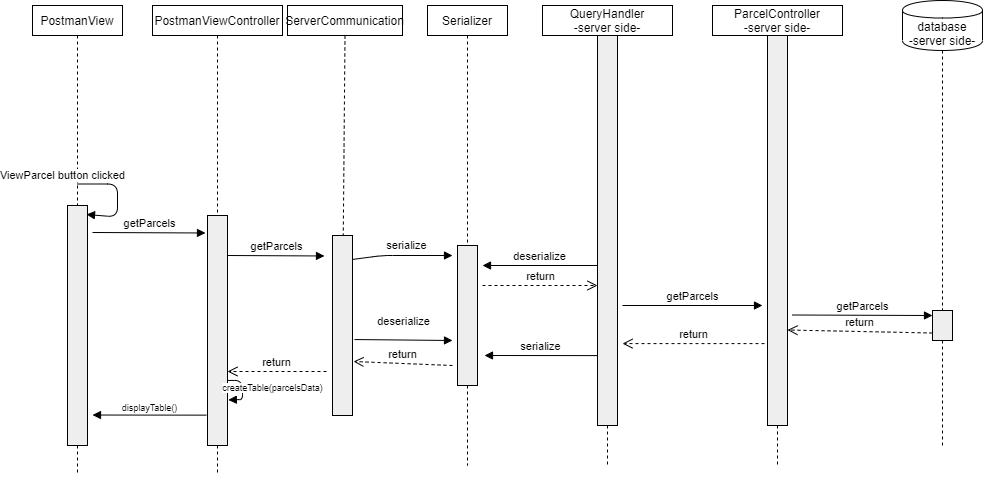

The diagram above was exported from draw.io. Its source (the exported page's mxGraphModel, read from the mxfile embedded in the PNG):
<mxGraphModel dx="1550" dy="813" grid="1" gridSize="10" guides="1" tooltips="1" connect="1" arrows="1" fold="1" page="1" pageScale="1" pageWidth="850" pageHeight="1100" math="0" shadow="0">
  <root>
    <mxCell id="0" />
    <mxCell id="1" parent="0" />
    <mxCell id="aASe_qgDcMCMMdU5Knzf-1" value="ParcelController&lt;br&gt;-server side-" style="shape=rect;html=1;whiteSpace=wrap;align=center;" vertex="1" parent="1">
      <mxGeometry x="640" y="50" width="130" height="30" as="geometry" />
    </mxCell>
    <mxCell id="aASe_qgDcMCMMdU5Knzf-2" value="" style="edgeStyle=none;html=1;dashed=1;endArrow=none;align=center;verticalAlign=bottom;exitX=0.5;exitY=1;" edge="1" parent="1" source="aASe_qgDcMCMMdU5Knzf-6">
      <mxGeometry x="1" relative="1" as="geometry">
        <mxPoint x="705" y="510" as="targetPoint" />
      </mxGeometry>
    </mxCell>
    <mxCell id="aASe_qgDcMCMMdU5Knzf-3" value="PostmanView" style="shape=rect;html=1;whiteSpace=wrap;align=center;" vertex="1" parent="1">
      <mxGeometry x="-40" y="50" width="90" height="30" as="geometry" />
    </mxCell>
    <mxCell id="aASe_qgDcMCMMdU5Knzf-4" value="" style="edgeStyle=none;html=1;dashed=1;endArrow=none;" edge="1" parent="1" source="aASe_qgDcMCMMdU5Knzf-3" target="aASe_qgDcMCMMdU5Knzf-5">
      <mxGeometry relative="1" as="geometry" />
    </mxCell>
    <mxCell id="aASe_qgDcMCMMdU5Knzf-5" value="" style="shape=rect;html=1;fillColor=#eeeeee;" vertex="1" parent="1">
      <mxGeometry x="-5" y="250" width="20" height="240" as="geometry" />
    </mxCell>
    <mxCell id="aASe_qgDcMCMMdU5Knzf-6" value="" style="shape=rect;html=1;fillColor=#eeeeee;" vertex="1" parent="1">
      <mxGeometry x="695" y="80" width="20" height="390" as="geometry" />
    </mxCell>
    <mxCell id="aASe_qgDcMCMMdU5Knzf-7" value="" style="edgeStyle=none;html=1;dashed=1;endArrow=none;align=center;verticalAlign=bottom;exitX=0.5;exitY=1;" edge="1" parent="1" source="aASe_qgDcMCMMdU5Knzf-1" target="aASe_qgDcMCMMdU5Knzf-6">
      <mxGeometry x="1" relative="1" as="geometry">
        <mxPoint x="705" y="440" as="targetPoint" />
        <mxPoint x="705" y="80" as="sourcePoint" />
      </mxGeometry>
    </mxCell>
    <mxCell id="aASe_qgDcMCMMdU5Knzf-8" value="ViewParcel button clicked" style="html=1;verticalAlign=bottom;endArrow=block;" edge="1" parent="1">
      <mxGeometry x="-0.2315" y="-55" width="80" relative="1" as="geometry">
        <mxPoint x="5" y="228.5" as="sourcePoint" />
        <mxPoint x="14" y="259" as="targetPoint" />
        <Array as="points">
          <mxPoint x="45" y="228.5" />
          <mxPoint x="45" y="261.5" />
        </Array>
        <mxPoint as="offset" />
      </mxGeometry>
    </mxCell>
    <mxCell id="aASe_qgDcMCMMdU5Knzf-9" value="PostmanViewController" style="shape=rect;html=1;whiteSpace=wrap;align=center;" vertex="1" parent="1">
      <mxGeometry x="80" y="50" width="130" height="30" as="geometry" />
    </mxCell>
    <mxCell id="aASe_qgDcMCMMdU5Knzf-10" value="" style="edgeStyle=none;html=1;dashed=1;endArrow=none;" edge="1" parent="1" source="aASe_qgDcMCMMdU5Knzf-12">
      <mxGeometry relative="1" as="geometry">
        <mxPoint x="145" y="520" as="targetPoint" />
      </mxGeometry>
    </mxCell>
    <mxCell id="aASe_qgDcMCMMdU5Knzf-11" value="getParcels" style="html=1;verticalAlign=bottom;endArrow=block;entryX=-0.1;entryY=0.076;entryDx=0;entryDy=0;entryPerimeter=0;" edge="1" parent="1" target="aASe_qgDcMCMMdU5Knzf-12">
      <mxGeometry width="80" relative="1" as="geometry">
        <mxPoint x="20" y="277" as="sourcePoint" />
        <mxPoint x="150" y="295" as="targetPoint" />
      </mxGeometry>
    </mxCell>
    <mxCell id="aASe_qgDcMCMMdU5Knzf-12" value="" style="shape=rect;html=1;fillColor=#eeeeee;" vertex="1" parent="1">
      <mxGeometry x="135" y="260" width="20" height="230" as="geometry" />
    </mxCell>
    <mxCell id="aASe_qgDcMCMMdU5Knzf-13" value="" style="edgeStyle=none;html=1;dashed=1;endArrow=none;" edge="1" parent="1" source="aASe_qgDcMCMMdU5Knzf-9" target="aASe_qgDcMCMMdU5Knzf-12">
      <mxGeometry relative="1" as="geometry">
        <mxPoint x="145" y="80" as="sourcePoint" />
        <mxPoint x="145" y="520" as="targetPoint" />
      </mxGeometry>
    </mxCell>
    <mxCell id="aASe_qgDcMCMMdU5Knzf-14" value="&lt;span style=&quot;font-size: 11px&quot;&gt;serialize&lt;/span&gt;" style="html=1;verticalAlign=bottom;endArrow=block;fontSize=9;exitX=1;exitY=0.133;exitDx=0;exitDy=0;exitPerimeter=0;" edge="1" parent="1" source="aASe_qgDcMCMMdU5Knzf-40">
      <mxGeometry x="0.0851" y="1" width="80" relative="1" as="geometry">
        <mxPoint x="290" y="300" as="sourcePoint" />
        <mxPoint x="380" y="300" as="targetPoint" />
        <mxPoint as="offset" />
        <Array as="points">
          <mxPoint x="310" y="300" />
        </Array>
      </mxGeometry>
    </mxCell>
    <mxCell id="aASe_qgDcMCMMdU5Knzf-15" value="createTable(parcelsData)" style="html=1;verticalAlign=bottom;endArrow=block;fontSize=9;exitX=0.98;exitY=0.717;exitDx=0;exitDy=0;exitPerimeter=0;entryX=1.04;entryY=0.802;entryDx=0;entryDy=0;entryPerimeter=0;" edge="1" parent="1" source="aASe_qgDcMCMMdU5Knzf-12" target="aASe_qgDcMCMMdU5Knzf-12">
      <mxGeometry x="0.4154" y="-30" width="80" relative="1" as="geometry">
        <mxPoint x="100" y="380" as="sourcePoint" />
        <mxPoint x="180" y="380" as="targetPoint" />
        <Array as="points">
          <mxPoint x="170" y="425" />
          <mxPoint x="170" y="444" />
        </Array>
        <mxPoint x="31" y="26" as="offset" />
      </mxGeometry>
    </mxCell>
    <mxCell id="aASe_qgDcMCMMdU5Knzf-16" value="displayTable()" style="html=1;verticalAlign=bottom;endArrow=block;fontSize=9;exitX=-0.06;exitY=0.868;exitDx=0;exitDy=0;exitPerimeter=0;entryX=1.25;entryY=0.873;entryDx=0;entryDy=0;entryPerimeter=0;" edge="1" parent="1" source="aASe_qgDcMCMMdU5Knzf-12" target="aASe_qgDcMCMMdU5Knzf-5">
      <mxGeometry width="80" relative="1" as="geometry">
        <mxPoint x="60" y="510" as="sourcePoint" />
        <mxPoint x="140" y="510" as="targetPoint" />
      </mxGeometry>
    </mxCell>
    <mxCell id="aASe_qgDcMCMMdU5Knzf-17" value="" style="endArrow=none;dashed=1;html=1;fontSize=9;exitX=0.5;exitY=1;exitDx=0;exitDy=0;" edge="1" parent="1" source="aASe_qgDcMCMMdU5Knzf-5">
      <mxGeometry width="50" height="50" relative="1" as="geometry">
        <mxPoint x="100" y="480" as="sourcePoint" />
        <mxPoint x="5" y="520" as="targetPoint" />
      </mxGeometry>
    </mxCell>
    <mxCell id="aASe_qgDcMCMMdU5Knzf-18" value="Serializer" style="shape=rect;html=1;whiteSpace=wrap;align=center;" vertex="1" parent="1">
      <mxGeometry x="355" y="50" width="80" height="30" as="geometry" />
    </mxCell>
    <mxCell id="aASe_qgDcMCMMdU5Knzf-19" value="" style="edgeStyle=none;html=1;dashed=1;endArrow=none;align=center;verticalAlign=bottom;exitX=0.5;exitY=1;" edge="1" parent="1" source="aASe_qgDcMCMMdU5Knzf-20">
      <mxGeometry x="1" relative="1" as="geometry">
        <mxPoint x="395" y="510" as="targetPoint" />
      </mxGeometry>
    </mxCell>
    <mxCell id="aASe_qgDcMCMMdU5Knzf-20" value="" style="shape=rect;html=1;fillColor=#eeeeee;" vertex="1" parent="1">
      <mxGeometry x="385" y="290" width="20" height="140" as="geometry" />
    </mxCell>
    <mxCell id="aASe_qgDcMCMMdU5Knzf-21" value="" style="edgeStyle=none;html=1;dashed=1;endArrow=none;align=center;verticalAlign=bottom;exitX=0.5;exitY=1;" edge="1" parent="1" source="aASe_qgDcMCMMdU5Knzf-18" target="aASe_qgDcMCMMdU5Knzf-20">
      <mxGeometry x="1" relative="1" as="geometry">
        <mxPoint x="395" y="440" as="targetPoint" />
        <mxPoint x="395" y="80" as="sourcePoint" />
      </mxGeometry>
    </mxCell>
    <mxCell id="aASe_qgDcMCMMdU5Knzf-22" value="QueryHandler&lt;br&gt;-server side-" style="shape=rect;html=1;whiteSpace=wrap;align=center;" vertex="1" parent="1">
      <mxGeometry x="470" y="50" width="130" height="30" as="geometry" />
    </mxCell>
    <mxCell id="aASe_qgDcMCMMdU5Knzf-23" value="" style="edgeStyle=none;html=1;dashed=1;endArrow=none;align=center;verticalAlign=bottom;exitX=0.5;exitY=1;" edge="1" parent="1" source="aASe_qgDcMCMMdU5Knzf-24">
      <mxGeometry x="1" relative="1" as="geometry">
        <mxPoint x="535" y="510" as="targetPoint" />
      </mxGeometry>
    </mxCell>
    <mxCell id="aASe_qgDcMCMMdU5Knzf-24" value="" style="shape=rect;html=1;fillColor=#eeeeee;" vertex="1" parent="1">
      <mxGeometry x="525" y="80" width="20" height="390" as="geometry" />
    </mxCell>
    <mxCell id="aASe_qgDcMCMMdU5Knzf-25" value="" style="edgeStyle=none;html=1;dashed=1;endArrow=none;align=center;verticalAlign=bottom;exitX=0.5;exitY=1;" edge="1" parent="1" source="aASe_qgDcMCMMdU5Knzf-22" target="aASe_qgDcMCMMdU5Knzf-24">
      <mxGeometry x="1" relative="1" as="geometry">
        <mxPoint x="535" y="440" as="targetPoint" />
        <mxPoint x="535" y="80" as="sourcePoint" />
      </mxGeometry>
    </mxCell>
    <mxCell id="aASe_qgDcMCMMdU5Knzf-26" value="database&lt;br&gt;-server side-&lt;br&gt;" style="shape=cylinder;whiteSpace=wrap;html=1;boundedLbl=1;backgroundOutline=1;" vertex="1" parent="1">
      <mxGeometry x="830" y="45" width="80" height="50" as="geometry" />
    </mxCell>
    <mxCell id="aASe_qgDcMCMMdU5Knzf-27" value="" style="edgeStyle=none;html=1;dashed=1;endArrow=none;align=center;verticalAlign=bottom;exitX=0.5;exitY=1;" edge="1" parent="1" source="aASe_qgDcMCMMdU5Knzf-28">
      <mxGeometry x="1" relative="1" as="geometry">
        <mxPoint x="870" y="490" as="targetPoint" />
      </mxGeometry>
    </mxCell>
    <mxCell id="aASe_qgDcMCMMdU5Knzf-28" value="" style="shape=rect;html=1;fillColor=#eeeeee;" vertex="1" parent="1">
      <mxGeometry x="860" y="355" width="20" height="30" as="geometry" />
    </mxCell>
    <mxCell id="aASe_qgDcMCMMdU5Knzf-29" value="" style="edgeStyle=none;html=1;dashed=1;endArrow=none;align=center;verticalAlign=bottom;" edge="1" parent="1" target="aASe_qgDcMCMMdU5Knzf-28">
      <mxGeometry x="1" relative="1" as="geometry">
        <mxPoint x="870" y="440" as="targetPoint" />
        <mxPoint x="870" y="95" as="sourcePoint" />
      </mxGeometry>
    </mxCell>
    <mxCell id="aASe_qgDcMCMMdU5Knzf-30" value="deserialize" style="html=1;verticalAlign=bottom;endArrow=block;" edge="1" parent="1">
      <mxGeometry width="80" relative="1" as="geometry">
        <mxPoint x="525" y="310" as="sourcePoint" />
        <mxPoint x="410" y="310" as="targetPoint" />
      </mxGeometry>
    </mxCell>
    <mxCell id="aASe_qgDcMCMMdU5Knzf-31" value="return" style="html=1;verticalAlign=bottom;endArrow=open;dashed=1;endSize=8;" edge="1" parent="1">
      <mxGeometry relative="1" as="geometry">
        <mxPoint x="410" y="330" as="sourcePoint" />
        <mxPoint x="525" y="330" as="targetPoint" />
      </mxGeometry>
    </mxCell>
    <mxCell id="aASe_qgDcMCMMdU5Knzf-32" value="getParcels" style="html=1;verticalAlign=bottom;endArrow=block;" edge="1" parent="1">
      <mxGeometry width="80" relative="1" as="geometry">
        <mxPoint x="550" y="350" as="sourcePoint" />
        <mxPoint x="690" y="350" as="targetPoint" />
      </mxGeometry>
    </mxCell>
    <mxCell id="aASe_qgDcMCMMdU5Knzf-33" value="getParcels" style="html=1;verticalAlign=bottom;endArrow=block;entryX=0;entryY=0.167;entryDx=0;entryDy=0;entryPerimeter=0;" edge="1" parent="1" target="aASe_qgDcMCMMdU5Knzf-28">
      <mxGeometry width="80" relative="1" as="geometry">
        <mxPoint x="720" y="359.5" as="sourcePoint" />
        <mxPoint x="850" y="360" as="targetPoint" />
      </mxGeometry>
    </mxCell>
    <mxCell id="aASe_qgDcMCMMdU5Knzf-34" value="return" style="html=1;verticalAlign=bottom;endArrow=open;dashed=1;endSize=8;exitX=0;exitY=0.75;exitDx=0;exitDy=0;" edge="1" parent="1" source="aASe_qgDcMCMMdU5Knzf-28">
      <mxGeometry relative="1" as="geometry">
        <mxPoint x="845" y="374.5" as="sourcePoint" />
        <mxPoint x="715" y="374.5" as="targetPoint" />
      </mxGeometry>
    </mxCell>
    <mxCell id="aASe_qgDcMCMMdU5Knzf-35" value="return" style="html=1;verticalAlign=bottom;endArrow=open;dashed=1;endSize=8;entryX=1.25;entryY=0.79;entryDx=0;entryDy=0;entryPerimeter=0;exitX=-0.15;exitY=0.79;exitDx=0;exitDy=0;exitPerimeter=0;" edge="1" parent="1" source="aASe_qgDcMCMMdU5Knzf-6" target="aASe_qgDcMCMMdU5Knzf-24">
      <mxGeometry relative="1" as="geometry">
        <mxPoint x="870" y="387.5" as="sourcePoint" />
        <mxPoint x="725" y="384.5" as="targetPoint" />
      </mxGeometry>
    </mxCell>
    <mxCell id="aASe_qgDcMCMMdU5Knzf-36" value="serialize" style="html=1;verticalAlign=bottom;endArrow=block;exitX=-0.1;exitY=0.555;exitDx=0;exitDy=0;exitPerimeter=0;" edge="1" parent="1">
      <mxGeometry width="80" relative="1" as="geometry">
        <mxPoint x="525" y="400.0999999999999" as="sourcePoint" />
        <mxPoint x="412" y="400" as="targetPoint" />
      </mxGeometry>
    </mxCell>
    <mxCell id="aASe_qgDcMCMMdU5Knzf-37" value="return" style="html=1;verticalAlign=bottom;endArrow=open;dashed=1;endSize=8;" edge="1" parent="1">
      <mxGeometry relative="1" as="geometry">
        <mxPoint x="380" y="410" as="sourcePoint" />
        <mxPoint x="281" y="406" as="targetPoint" />
      </mxGeometry>
    </mxCell>
    <mxCell id="aASe_qgDcMCMMdU5Knzf-38" value="deserialize" style="html=1;verticalAlign=bottom;endArrow=block;exitX=1.1;exitY=0.578;exitDx=0;exitDy=0;exitPerimeter=0;" edge="1" parent="1" source="aASe_qgDcMCMMdU5Knzf-40">
      <mxGeometry y="10" width="80" relative="1" as="geometry">
        <mxPoint x="290" y="385" as="sourcePoint" />
        <mxPoint x="380" y="385" as="targetPoint" />
        <mxPoint as="offset" />
      </mxGeometry>
    </mxCell>
    <mxCell id="aASe_qgDcMCMMdU5Knzf-39" value="ServerCommunication" style="shape=rect;html=1;whiteSpace=wrap;align=center;" vertex="1" parent="1">
      <mxGeometry x="215" y="50" width="115" height="30" as="geometry" />
    </mxCell>
    <mxCell id="aASe_qgDcMCMMdU5Knzf-40" value="" style="shape=rect;html=1;fillColor=#eeeeee;" vertex="1" parent="1">
      <mxGeometry x="260" y="280" width="20" height="180" as="geometry" />
    </mxCell>
    <mxCell id="aASe_qgDcMCMMdU5Knzf-41" value="" style="edgeStyle=none;html=1;dashed=1;endArrow=none;align=center;verticalAlign=bottom;exitX=0.5;exitY=1;" edge="1" parent="1" source="aASe_qgDcMCMMdU5Knzf-39" target="aASe_qgDcMCMMdU5Knzf-40">
      <mxGeometry x="1" relative="1" as="geometry">
        <mxPoint x="545" y="440" as="targetPoint" />
        <mxPoint x="545" y="80" as="sourcePoint" />
      </mxGeometry>
    </mxCell>
    <mxCell id="aASe_qgDcMCMMdU5Knzf-42" value="return" style="html=1;verticalAlign=bottom;endArrow=open;dashed=1;endSize=8;" edge="1" parent="1">
      <mxGeometry relative="1" as="geometry">
        <mxPoint x="254" y="416" as="sourcePoint" />
        <mxPoint x="155" y="416" as="targetPoint" />
      </mxGeometry>
    </mxCell>
    <mxCell id="aASe_qgDcMCMMdU5Knzf-43" value="getParcels" style="html=1;verticalAlign=bottom;endArrow=block;entryX=-0.1;entryY=0.076;entryDx=0;entryDy=0;entryPerimeter=0;" edge="1" parent="1">
      <mxGeometry width="80" relative="1" as="geometry">
        <mxPoint x="155" y="300" as="sourcePoint" />
        <mxPoint x="252" y="300.48" as="targetPoint" />
      </mxGeometry>
    </mxCell>
  </root>
</mxGraphModel>